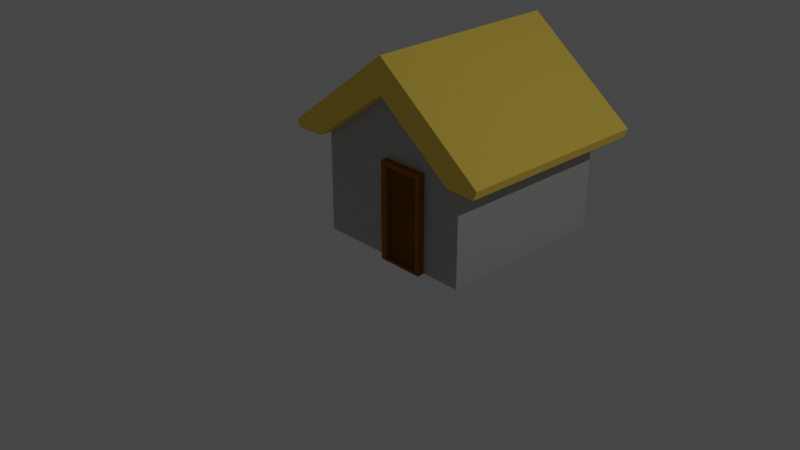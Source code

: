 # Source: low_poly_house_2.blend  (saved by Blender 3.1.7; exported with 4.5.12 LTS)
import bpy
from mathutils import Matrix  # noqa: F401  (used for matrix-valued properties, if any)

bpy.ops.wm.read_factory_settings(use_empty=True)
scene = bpy.context.scene
scene.name = 'Scene'

# ---- collections
col_collection = bpy.data.collections.new('Collection'); scene.collection.children.link(col_collection)

# ---- materials (node trees are filled in below, after node groups)
mat_lime_rendering = bpy.data.materials.new('lime_rendering')
mat_lime_rendering.use_transparent_shadow = False
mat_thatch = bpy.data.materials.new('thatch')
mat_thatch.use_transparent_shadow = False
mat_wood = bpy.data.materials.new('wood')
mat_wood.use_transparent_shadow = False
mat_dark_wood = bpy.data.materials.new('dark_wood')
mat_dark_wood.use_transparent_shadow = False

# ---- material node trees
mat_lime_rendering.use_nodes = True; mat_lime_rendering.node_tree.nodes.clear()
_N = mat_lime_rendering.node_tree.nodes; _L = mat_lime_rendering.node_tree.links
n0 = _N.new('ShaderNodeBsdfPrincipled'); n0.name = 'Principled BSDF'; n0.location = (10, 300)
n0.distribution = 'GGX'
n0.subsurface_method = 'RANDOM_WALK_SKIN'
n0.inputs[0].default_value = (0.4929, 0.4929, 0.4929, 1.0)
n0.inputs[2].default_value = 1.0
n0.inputs[3].default_value = 1.45
n0.inputs[13].default_value = 0.05
n0.inputs[27].default_value = (0.0, 0.0, 0.0, 1.0)
n0.inputs[28].default_value = 1.0
n1 = _N.new('ShaderNodeOutputMaterial'); n1.name = 'Material Output'; n1.location = (300, 300)
_L.new(n0.outputs[0], n1.inputs[0])
n1.is_active_output = True
mat_thatch.use_nodes = True; mat_thatch.node_tree.nodes.clear()
_N = mat_thatch.node_tree.nodes; _L = mat_thatch.node_tree.links
n0 = _N.new('ShaderNodeBsdfPrincipled'); n0.name = 'Principled BSDF'; n0.location = (10, 300)
n0.distribution = 'GGX'
n0.subsurface_method = 'RANDOM_WALK_SKIN'
n0.inputs[0].default_value = (1.0, 0.7225, 0.1221, 1.0)
n0.inputs[2].default_value = 1.0
n0.inputs[3].default_value = 1.45
n0.inputs[13].default_value = 0.1
n0.inputs[27].default_value = (0.0, 0.0, 0.0, 1.0)
n0.inputs[28].default_value = 1.0
n1 = _N.new('ShaderNodeOutputMaterial'); n1.name = 'Material Output'; n1.location = (300, 300)
_L.new(n0.outputs[0], n1.inputs[0])
n1.is_active_output = True
mat_wood.use_nodes = True; mat_wood.node_tree.nodes.clear()
_N = mat_wood.node_tree.nodes; _L = mat_wood.node_tree.links
n0 = _N.new('ShaderNodeBsdfPrincipled'); n0.name = 'Principled BSDF'; n0.location = (10, 300)
n0.distribution = 'GGX'
n0.subsurface_method = 'RANDOM_WALK_SKIN'
n0.inputs[0].default_value = (0.3429, 0.1152, 0.002905, 1.0)
n0.inputs[3].default_value = 1.45
n0.inputs[13].default_value = 0.05
n0.inputs[27].default_value = (0.0, 0.0, 0.0, 1.0)
n0.inputs[28].default_value = 1.0
n1 = _N.new('ShaderNodeOutputMaterial'); n1.name = 'Material Output'; n1.location = (300, 300)
_L.new(n0.outputs[0], n1.inputs[0])
n1.is_active_output = True
mat_dark_wood.use_nodes = True; mat_dark_wood.node_tree.nodes.clear()
_N = mat_dark_wood.node_tree.nodes; _L = mat_dark_wood.node_tree.links
n0 = _N.new('ShaderNodeBsdfPrincipled'); n0.name = 'Principled BSDF'; n0.location = (10, 300)
n0.distribution = 'GGX'
n0.subsurface_method = 'RANDOM_WALK_SKIN'
n0.inputs[0].default_value = (0.1929, 0.07691, 0.002121, 1.0)
n0.inputs[3].default_value = 1.45
n0.inputs[13].default_value = 0.05
n0.inputs[27].default_value = (0.0, 0.0, 0.0, 1.0)
n0.inputs[28].default_value = 1.0
n1 = _N.new('ShaderNodeOutputMaterial'); n1.name = 'Material Output'; n1.location = (300, 300)
_L.new(n0.outputs[0], n1.inputs[0])
n1.is_active_output = True

# ---- world
world_world = bpy.data.worlds.new('World'); scene.world = world_world
world_world.use_nodes = True; world_world.node_tree.nodes.clear()
_N = world_world.node_tree.nodes; _L = world_world.node_tree.links
n0 = _N.new('ShaderNodeOutputWorld'); n0.name = 'World Output'; n0.location = (300, 300)
n1 = _N.new('ShaderNodeBackground'); n1.name = 'Background'; n1.location = (10, 300)
n1.inputs[0].default_value = (0.05088, 0.05088, 0.05088, 1.0)
_L.new(n1.outputs[0], n0.inputs[0])
n0.is_active_output = True
world_world.color = (0.05088, 0.05088, 0.05088)
world_world.use_sun_shadow = False
world_world.sun_shadow_jitter_overblur = 0.0

# ---- cameras
cam_camera = bpy.data.cameras.new('Camera')
cam_camera.clip_end = 100.0
cam_camera.ortho_scale = 7.314

# ---- lights
light_light = bpy.data.lights.new('Light', 'POINT')
light_light.transmission_factor = 0.0
light_light.energy = 1000.0
light_light.shadow_soft_size = 0.1
light_light.shadow_maximum_resolution = 0.006
light_light.use_absolute_resolution = True

# ---- meshes
me_cube_001 = bpy.data.meshes.new('Cube.001')
me_cube_001.from_pydata([(-3.842, -4.164, -1.221), (-3.842, -4.164, 3.487), (-3.842, 4.164, -1.221), (-3.842, 4.164, 3.487), (3.842, -4.164, -1.221), (3.842, -4.164, 3.487), (3.842, 4.164, -1.221), (3.842, 4.164, 3.487), (0.0, 4.164, -1.221), (0.0, 4.164, 7.244), (0.0, -4.164, -1.221), (0.0, -4.164, 7.244)], [], [(0, 1, 3, 2), (8, 9, 7, 6), (6, 7, 5, 4), (10, 11, 1, 0), (8, 6, 4, 10), (9, 3, 1, 11), (7, 9, 11, 5), (2, 8, 10, 0), (4, 5, 11, 10), (2, 3, 9, 8)])
_uv = me_cube_001.uv_layers.new(name='UVMap')
_uv.uv.foreach_set('vector', [0.375, 0.0, 0.625, 0.0, 0.625, 0.25, 0.375, 0.25, 0.375, 0.375, 0.625, 0.375, 0.625, 0.5, 0.375, 0.5, 0.375, 0.5, 0.625, 0.5, 0.625, 0.75, 0.375, 0.75, 0.375, 0.875, 0.625, 0.875, 0.625, 1.0, 0.375, 1.0, 0.25, 0.5, 0.375, 0.5, 0.375, 0.75, 0.25, 0.75, 0.75, 0.5, 0.875, 0.5, 0.875, 0.75, 0.75, 0.75, 0.625, 0.5, 0.75, 0.5, 0.75, 0.75, 0.625, 0.75, 0.125, 0.5, 0.25, 0.5, 0.25, 0.75, 0.125, 0.75, 0.375, 0.75, 0.625, 0.75, 0.625, 0.875, 0.375, 0.875, 0.375, 0.25, 0.625, 0.25, 0.625, 0.375, 0.375, 0.375])
me_cube_001.materials.append(mat_lime_rendering)
me_cube_001.use_remesh_fix_poles = True
me_cube_001.use_remesh_preserve_attributes = False
me_cube_001.update()
me_cube_005 = bpy.data.meshes.new('Cube.005')
me_cube_005.from_pydata([(-3.807, -4.777, 2.488), (-3.807, 4.642, 2.488), (3.792, -4.777, 2.448), (3.792, 4.642, 2.448), (0.0, 4.642, 5.303), (0.0, 4.642, 6.935), (0.0, -4.777, 5.303), (0.0, -4.777, 6.935), (-5.381, -4.777, 2.789), (-5.246, -4.777, 2.42), (-5.246, 4.642, 2.42), (-5.381, 4.642, 2.789), (5.192, -4.777, 2.435), (5.335, -4.777, 2.851), (5.335, 4.642, 2.851), (5.192, 4.642, 2.435)], [], [(5, 11, 8, 7), (2, 12, 13, 7, 6), (0, 9, 10, 1), (4, 3, 2, 6), (1, 10, 11, 5, 4), (3, 15, 12, 2), (1, 4, 6, 0), (4, 5, 14, 15, 3), (8, 11, 10, 9), (6, 7, 8, 9, 0), (14, 13, 12, 15), (14, 5, 7, 13)])
_uv = me_cube_005.uv_layers.new(name='UVMap')
_uv.uv.foreach_set('vector', [0.75, 0.5, 0.864, 0.5, 0.864, 0.75, 0.75, 0.75, 0.375, 0.75, 0.542, 0.75, 0.625, 0.7617, 0.625, 0.875, 0.375, 0.875, 0.375, 0.0, 0.5467, 0.0, 0.5467, 0.25, 0.375, 0.25, 0.25, 0.5, 0.375, 0.5, 0.375, 0.75, 0.25, 0.75, 0.375, 0.25, 0.5467, 0.25, 0.625, 0.261, 0.625, 0.375, 0.375, 0.375, 0.375, 0.5, 0.542, 0.5, 0.542, 0.75, 0.375, 0.75, 0.125, 0.5, 0.25, 0.5, 0.25, 0.75, 0.125, 0.75, 0.375, 0.375, 0.625, 0.375, 0.625, 0.4883, 0.542, 0.5, 0.375, 0.5, 0.625, 0.0, 0.625, 0.25, 0.5467, 0.25, 0.5467, 0.0, 0.375, 0.875, 0.625, 0.875, 0.625, 0.989, 0.5467, 1.0, 0.375, 1.0, 0.6367, 0.5, 0.6367, 0.75, 0.542, 0.75, 0.542, 0.5, 0.6367, 0.5, 0.75, 0.5, 0.75, 0.75, 0.6367, 0.75])
me_cube_005.materials.append(mat_thatch)
me_cube_005.use_remesh_fix_poles = True
me_cube_005.use_remesh_preserve_attributes = False
me_cube_005.update()
me_cube_006 = bpy.data.meshes.new('Cube.006')
me_cube_006.from_pydata([(-0.2936, 0.2894, -1.042), (-0.2936, 0.2894, 1.01), (-0.2936, 0.474, -1.042), (-0.2936, 0.474, 1.01), (0.7018, 0.2894, -1.042), (0.7018, 0.2894, 1.01), (0.7018, 0.474, -1.042), (0.7018, 0.474, 1.01), (-0.1806, 0.3014, -1.01), (-0.1806, 0.3014, 0.9086), (0.6, 0.3014, 0.9086), (0.6, 0.3014, -1.01), (-0.1806, 0.4112, -1.01), (-0.1806, 0.4112, 0.9086), (0.6, 0.4112, 0.9086), (0.6, 0.4112, -1.01)], [], [(0, 1, 3, 2), (6, 7, 5, 4), (0, 4, 11, 8), (2, 6, 4, 0), (7, 3, 1, 5), (10, 9, 13, 14), (5, 1, 9, 10), (4, 5, 10, 11), (1, 0, 8, 9), (11, 10, 14, 15), (8, 11, 15, 12), (9, 8, 12, 13)])
_uv = me_cube_006.uv_layers.new(name='UVMap')
_uv.uv.foreach_set('vector', [0.375, 0.0, 0.625, 0.0, 0.625, 0.25, 0.375, 0.25, 0.375, 0.5, 0.625, 0.5, 0.625, 0.75, 0.375, 0.75, 0.125, 0.75, 0.375, 0.75, 0.375, 0.75, 0.125, 0.75, 0.125, 0.5, 0.375, 0.5, 0.375, 0.75, 0.125, 0.75, 0.625, 0.5, 0.875, 0.5, 0.875, 0.75, 0.625, 0.75, 0.625, 0.75, 0.875, 0.75, 0.875, 0.75, 0.625, 0.75, 0.625, 0.75, 0.875, 0.75, 0.875, 0.75, 0.625, 0.75, 0.375, 0.75, 0.625, 0.75, 0.625, 0.75, 0.375, 0.75, 0.625, 0.0, 0.375, 0.0, 0.375, 0.0, 0.625, 0.0, 0.375, 0.75, 0.625, 0.75, 0.625, 0.75, 0.375, 0.75, 0.125, 0.75, 0.375, 0.75, 0.375, 0.75, 0.125, 0.75, 0.625, 0.0, 0.375, 0.0, 0.375, 0.0, 0.625, 0.0])
me_cube_006.materials.append(mat_wood)
me_cube_006.use_remesh_fix_poles = True
me_cube_006.use_remesh_preserve_attributes = False
me_cube_006.update()
me_cube_007 = bpy.data.meshes.new('Cube.007')
me_cube_007.from_pydata([(-0.1806, 0.4112, -1.01), (-0.1806, 0.4112, 0.9086), (0.6, 0.4112, 0.9086), (0.6, 0.4112, -1.01)], [], [(3, 2, 1, 0)])
_uv = me_cube_007.uv_layers.new(name='UVMap')
_uv.uv.foreach_set('vector', [0.375, 0.75, 0.625, 0.75, 0.625, 1.0, 0.375, 1.0])
me_cube_007.materials.append(mat_dark_wood)
me_cube_007.use_remesh_fix_poles = True
me_cube_007.use_remesh_preserve_attributes = False
me_cube_007.update()
me_cube = bpy.data.meshes.new('Cube')
me_cube.from_pydata([(0.08438, 2.331, 0.1815), (0.08438, 2.331, 0.8195), (0.08438, 3.44, 0.1815), (0.08438, 3.44, 0.8195)], [], [(0, 1, 3, 2)])
_uv = me_cube.uv_layers.new(name='UVMap')
_uv.uv.foreach_set('vector', [0.375, 0.0, 0.625, 0.0, 0.625, 0.25, 0.375, 0.25])
me_cube.use_remesh_fix_poles = True
me_cube.use_remesh_preserve_attributes = False
me_cube.update()

# ---- objects
ob_camera = bpy.data.objects.new('Camera', cam_camera)
ob_light = bpy.data.objects.new('Light', light_light)
ob_low_poly_house_2_walls = bpy.data.objects.new('low_poly_house_2_walls', me_cube_001)
ob_low_poly_house_2_roof = bpy.data.objects.new('low_poly_house_2_roof', me_cube_005)
ob_low_poly_house_2_door_frame = bpy.data.objects.new('low_poly_house_2_door_frame', me_cube_006)
ob_low_poly_house_2_door = bpy.data.objects.new('low_poly_house_2_door', me_cube_007)
ob_low_poly_house_2 = bpy.data.objects.new('low_poly_house_2', me_cube)

# ---- transforms, parenting, visibility, modifiers, constraints
ob_camera.location = (13.86, -14.71, 10.09)
ob_camera.rotation_euler = (1.109, 0.0, 0.8149)
ob_camera.lock_rotations_4d = False
ob_camera.empty_display_type = 'ARROWS'
ob_camera.color = (0.0, 0.0, 0.0, 0.0)
ob_camera.display_type = 'WIRE'
ob_camera.lineart.crease_threshold = 0.0
ob_light.location = (12.53, 1.005, 12.13)
ob_light.rotation_euler = (0.6503, 0.05522, 1.866)
ob_light.lock_rotations_4d = False
ob_light.empty_display_type = 'ARROWS'
ob_light.color = (0.0, 0.0, 0.0, 0.0)
ob_light.lineart.crease_threshold = 0.0
ob_low_poly_house_2_walls.parent = ob_low_poly_house_2
ob_low_poly_house_2_walls.matrix_parent_inverse = Matrix(((1.0, -0.0, 0.0, 0.5422), (-0.0, 1.0, -0.0, 3.242), (0.0, -0.0, 1.0, -0.319), (-0.0, 0.0, -0.0, 1.0)))
ob_low_poly_house_2_walls.location = (0.03691, -0.03321, 0.5588)
ob_low_poly_house_2_walls.scale = (0.4471, 0.4471, 0.4471)
ob_low_poly_house_2_roof.parent = ob_low_poly_house_2
ob_low_poly_house_2_roof.matrix_parent_inverse = Matrix(((1.0, -0.0, 0.0, 0.5422), (-0.0, 1.0, -0.0, 3.242), (0.0, -0.0, 1.0, -0.319), (-0.0, 0.0, -0.0, 1.0)))
ob_low_poly_house_2_roof.location = (0.04174, -0.03321, 1.01)
ob_low_poly_house_2_roof.scale = (0.4471, 0.4471, 0.4471)
ob_low_poly_house_2_door_frame.parent = ob_low_poly_house_2
ob_low_poly_house_2_door_frame.matrix_parent_inverse = Matrix(((1.0, -0.0, 0.0, 0.5422), (-0.0, 1.0, -0.0, 3.242), (0.0, -0.0, 1.0, -0.319), (-0.0, 0.0, -0.0, 1.0)))
ob_low_poly_house_2_door_frame.location = (0.2033, -2.332, 1.042)
ob_low_poly_house_2_door.parent = ob_low_poly_house_2
ob_low_poly_house_2_door.matrix_parent_inverse = Matrix(((1.0, -0.0, 0.0, 0.5422), (-0.0, 1.0, -0.0, 3.242), (0.0, -0.0, 1.0, -0.319), (-0.0, 0.0, -0.0, 1.0)))
ob_low_poly_house_2_door.location = (0.2033, -2.343, 1.042)
ob_low_poly_house_2.location = (-0.5422, -3.242, 0.319)

# ---- collection membership
scene.collection.objects.link(ob_camera)
scene.collection.objects.link(ob_light)
col_collection.objects.link(ob_low_poly_house_2_walls)
col_collection.objects.link(ob_low_poly_house_2_roof)
col_collection.objects.link(ob_low_poly_house_2_door_frame)
col_collection.objects.link(ob_low_poly_house_2_door)
col_collection.objects.link(ob_low_poly_house_2)

# ---- scene / render settings (as saved in the file)
scene.camera = ob_camera
scene.frame_start = 1; scene.frame_end = 250; scene.frame_set(1)
scene.render.engine = 'BLENDER_EEVEE_NEXT'
scene.cycles.sampling_pattern = 'TABULATED_SOBOL'
scene.cycles.use_light_tree = False
scene.view_settings.view_transform = 'Filmic'
bpy.context.view_layer.update()
